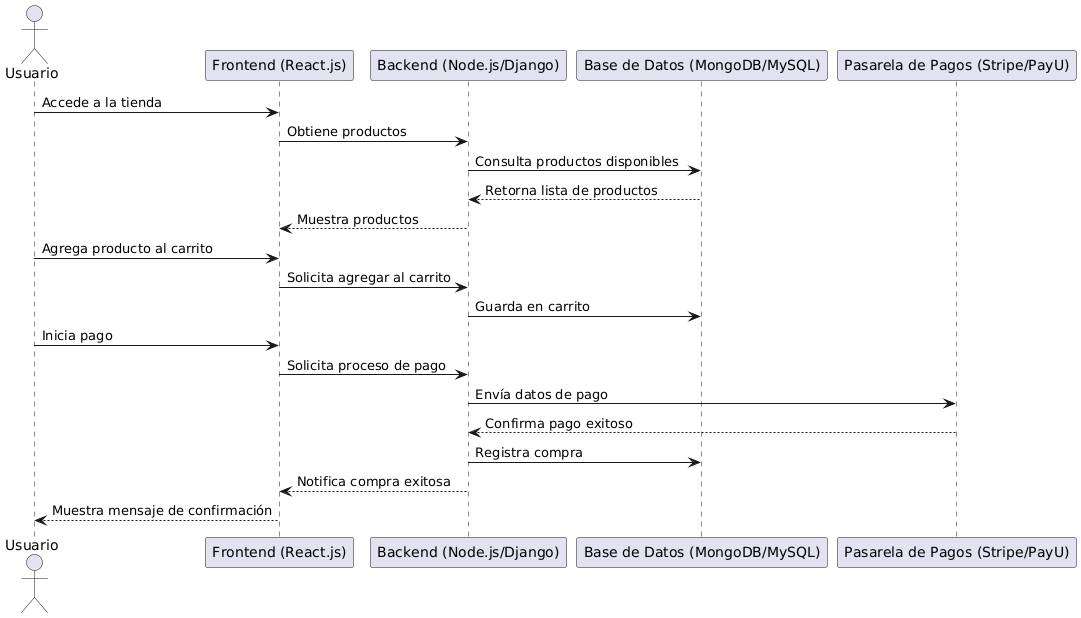

The diagram above was rendered by PlantUML. Its source (embedded in the PNG):
@startuml
actor Usuario
participant "Frontend (React.js)" as FE
participant "Backend (Node.js/Django)" as BE
participant "Base de Datos (MongoDB/MySQL)" as DB
participant "Pasarela de Pagos (Stripe/PayU)" as Pago

Usuario -> FE: Accede a la tienda
FE -> BE: Obtiene productos
BE -> DB: Consulta productos disponibles
DB --> BE: Retorna lista de productos
BE --> FE: Muestra productos
Usuario -> FE: Agrega producto al carrito
FE -> BE: Solicita agregar al carrito
BE -> DB: Guarda en carrito
Usuario -> FE: Inicia pago
FE -> BE: Solicita proceso de pago
BE -> Pago: Envía datos de pago
Pago --> BE: Confirma pago exitoso
BE -> DB: Registra compra
BE --> FE: Notifica compra exitosa
FE --> Usuario: Muestra mensaje de confirmación
@enduml